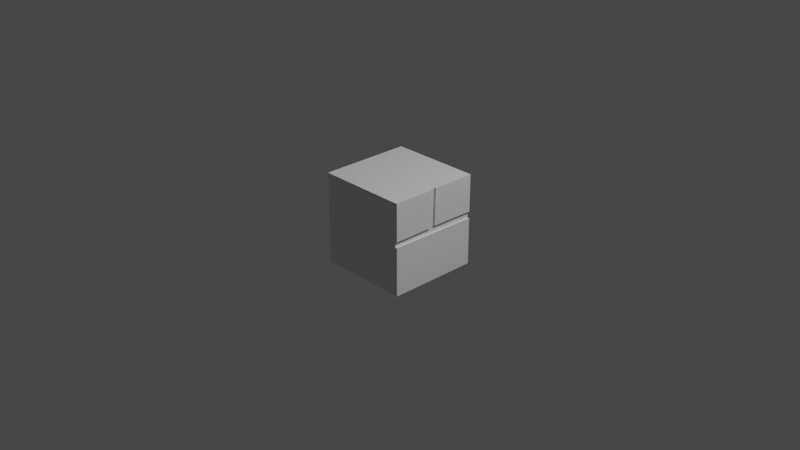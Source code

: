 # Source: meshbrick.blend  (saved by Blender 2.93.21; exported with 4.5.12 LTS)
import bpy
from mathutils import Matrix  # noqa: F401  (used for matrix-valued properties, if any)

bpy.ops.wm.read_factory_settings(use_empty=True)
scene = bpy.context.scene
scene.name = 'Scene'

# ---- collections
col_collection = bpy.data.collections.new('Collection'); scene.collection.children.link(col_collection)

# ---- materials (node trees are filled in below, after node groups)
mat_material = bpy.data.materials.new('Material')
mat_material.alpha_threshold = 0.0
mat_material.use_transparent_shadow = False
mat_material.line_color = (0.0, 0.0, 0.0, 1.0)

# ---- material node trees
mat_material.use_nodes = True; mat_material.node_tree.nodes.clear()
_N = mat_material.node_tree.nodes; _L = mat_material.node_tree.links
n0 = _N.new('ShaderNodeOutputMaterial'); n0.name = 'Material Output'; n0.location = (300, 300)
n1 = _N.new('ShaderNodeBsdfPrincipled'); n1.name = 'Principled BSDF'; n1.location = (10, 300)
n1.distribution = 'GGX'
n1.subsurface_method = 'BURLEY'
n1.inputs[2].default_value = 0.4
n1.inputs[3].default_value = 1.45
n1.inputs[27].default_value = (0.0, 0.0, 0.0, 1.0)
n1.inputs[28].default_value = 1.0
_L.new(n1.outputs[0], n0.inputs[0])
n0.is_active_output = True

# ---- world
world_world = bpy.data.worlds.new('World'); scene.world = world_world
world_world.use_nodes = True; world_world.node_tree.nodes.clear()
_N = world_world.node_tree.nodes; _L = world_world.node_tree.links
n0 = _N.new('ShaderNodeOutputWorld'); n0.name = 'World Output'; n0.location = (300, 300)
n1 = _N.new('ShaderNodeBackground'); n1.name = 'Background'; n1.location = (10, 300)
n1.inputs[0].default_value = (0.05088, 0.05088, 0.05088, 1.0)
_L.new(n1.outputs[0], n0.inputs[0])
n0.is_active_output = True
world_world.color = (0.05088, 0.05088, 0.05088)
world_world.use_sun_shadow = False
world_world.sun_shadow_jitter_overblur = 0.0

# ---- cameras
cam_camera = bpy.data.cameras.new('Camera')
cam_camera.clip_end = 100.0
cam_camera.ortho_scale = 7.314

# ---- lights
light_light = bpy.data.lights.new('Light', 'POINT')
light_light.transmission_factor = 0.0
light_light.energy = 1000.0
light_light.shadow_soft_size = 0.1
light_light.shadow_maximum_resolution = 0.006
light_light.use_absolute_resolution = True

# ---- meshes
me_cube = bpy.data.meshes.new('Cube')
me_cube.from_pydata([(1.0, 1.0, 1.0), (1.0, 1.0, -1.0), (1.0, -1.0, 1.0), (1.0, -1.0, -1.0), (-1.0, 1.0, 1.0), (-1.0, 1.0, -1.0), (-1.0, -1.0, 1.0), (-1.0, -1.0, -1.0), (1.0, -1.0, 0.187), (1.0, 0.03465, 1.0), (1.0, -0.098, 1.0), (1.0, 1.0, 0.1861), (1.0, -0.1038, 0.1903), (1.0, 0.01591, 0.2001), (1.0, -1.0, 0.05921), (1.0, 1.0, 0.03088), (0.9536, 0.03465, 1.0), (0.9536, -0.098, 1.0), (0.9536, -1.0, 0.187), (0.9536, -0.1038, 0.1903), (0.9536, 0.01591, 0.2001), (0.9536, 1.0, 0.1861), (0.9536, -1.0, 0.05921), (0.9536, 1.0, 0.03088)], [], [(2, 10, 17, 16, 9, 0, 4, 6), (7, 6, 4, 5), (5, 1, 3, 7), (1, 15, 14, 3), (8, 12, 10, 2), (9, 13, 11, 0), (14, 15, 23, 22), (22, 23, 21, 20, 16, 17, 19, 18), (13, 9, 16, 20), (12, 8, 18, 19), (11, 13, 20, 21), (10, 12, 19, 17), (7, 3, 14, 22, 18, 8, 2, 6), (1, 5, 4, 0, 11, 21, 23, 15)])
_uv = me_cube.uv_layers.new(name='UVMap')
_uv.uv.foreach_set('vector', [0.6678, 0.006861, 0.6678, 0.4579, 0.6445, 0.4579, 0.6445, 0.5242, 0.6678, 0.5242, 0.6678, 1.007, -0.3322, 1.007, -0.3322, 0.006861, 0.006861, -0.1003, 0.006861, 0.8997, 1.007, 0.8997, 1.007, -0.1003, -0.3322, 1.007, 0.6678, 1.007, 0.6678, 0.006861, -0.3322, 0.006861, 1.007, -0.1003, 1.007, 0.4152, 0.006861, 0.4293, 0.006861, -0.1003, 0.006861, 0.4932, 0.455, 0.4949, 0.4579, 0.8997, 0.006861, 0.8997, 0.5242, 0.8997, 0.5148, 0.4998, 1.007, 0.4928, 1.007, 0.8997, 0.6678, 0.006861, 0.6678, 1.007, 0.6445, 1.007, 0.6445, 0.006861, 0.006861, 0.4293, 1.007, 0.4152, 1.007, 0.4928, 0.5148, 0.4998, 0.5242, 0.8997, 0.4579, 0.8997, 0.455, 0.4949, 0.006861, 0.4932, 0.6678, 0.4998, 0.6678, 0.8997, 0.6445, 0.8997, 0.6445, 0.4998, 0.6678, 0.455, 0.6678, 0.006861, 0.6445, 0.006861, 0.6445, 0.455, 0.6678, 1.007, 0.6678, 0.5148, 0.6445, 0.5148, 0.6445, 1.007, 0.6678, 0.8997, 0.6678, 0.4949, 0.6445, 0.4949, 0.6445, 0.8997, -0.3322, -0.1003, 0.6678, -0.1003, 0.6678, 0.4293, 0.6445, 0.4293, 0.6445, 0.4932, 0.6678, 0.4932, 0.6678, 0.8997, -0.3322, 0.8997, 0.6678, -0.1003, -0.3322, -0.1003, -0.3322, 0.8997, 0.6678, 0.8997, 0.6678, 0.4928, 0.6445, 0.4928, 0.6445, 0.4152, 0.6678, 0.4152])
me_cube.materials.append(mat_material)
me_cube.use_remesh_preserve_volume = False
me_cube.use_remesh_preserve_attributes = False
me_cube.use_mirror_vertex_groups = False
me_cube.update()

# ---- objects
ob_cube = bpy.data.objects.new('Cube', me_cube)
ob_light = bpy.data.objects.new('Light', light_light)
ob_camera = bpy.data.objects.new('Camera', cam_camera)

# ---- transforms, parenting, visibility, modifiers, constraints
ob_cube.location = (0.0, 0.0, 0.0)
ob_cube.scale = (0.5, 0.5, 0.5)
ob_cube.lock_rotations_4d = False
ob_cube.empty_display_type = 'ARROWS'
ob_cube.lineart.crease_threshold = 0.0
ob_light.location = (4.076, 1.005, 5.904)
ob_light.rotation_euler = (0.6503, 0.05522, 1.866)
ob_light.lock_rotations_4d = False
ob_light.empty_display_type = 'ARROWS'
ob_light.color = (0.0, 0.0, 0.0, 0.0)
ob_light.lineart.crease_threshold = 0.0
ob_camera.location = (7.359, -6.926, 4.958)
ob_camera.rotation_euler = (1.109, 0.0, 0.8149)
ob_camera.lock_rotations_4d = False
ob_camera.empty_display_type = 'ARROWS'
ob_camera.color = (0.0, 0.0, 0.0, 0.0)
ob_camera.display_type = 'WIRE'
ob_camera.lineart.crease_threshold = 0.0

# ---- collection membership
col_collection.objects.link(ob_cube)
col_collection.objects.link(ob_light)
col_collection.objects.link(ob_camera)

# ---- scene / render settings (as saved in the file)
scene.camera = ob_camera
scene.frame_start = 1; scene.frame_end = 250; scene.frame_set(1)
scene.render.engine = 'BLENDER_EEVEE_NEXT'
scene.cycles.use_denoising = False
scene.cycles.samples = 128
scene.cycles.sampling_pattern = 'TABULATED_SOBOL'
scene.cycles.use_adaptive_sampling = False
scene.cycles.use_light_tree = False
scene.view_settings.view_transform = 'Filmic'
bpy.context.view_layer.update()
